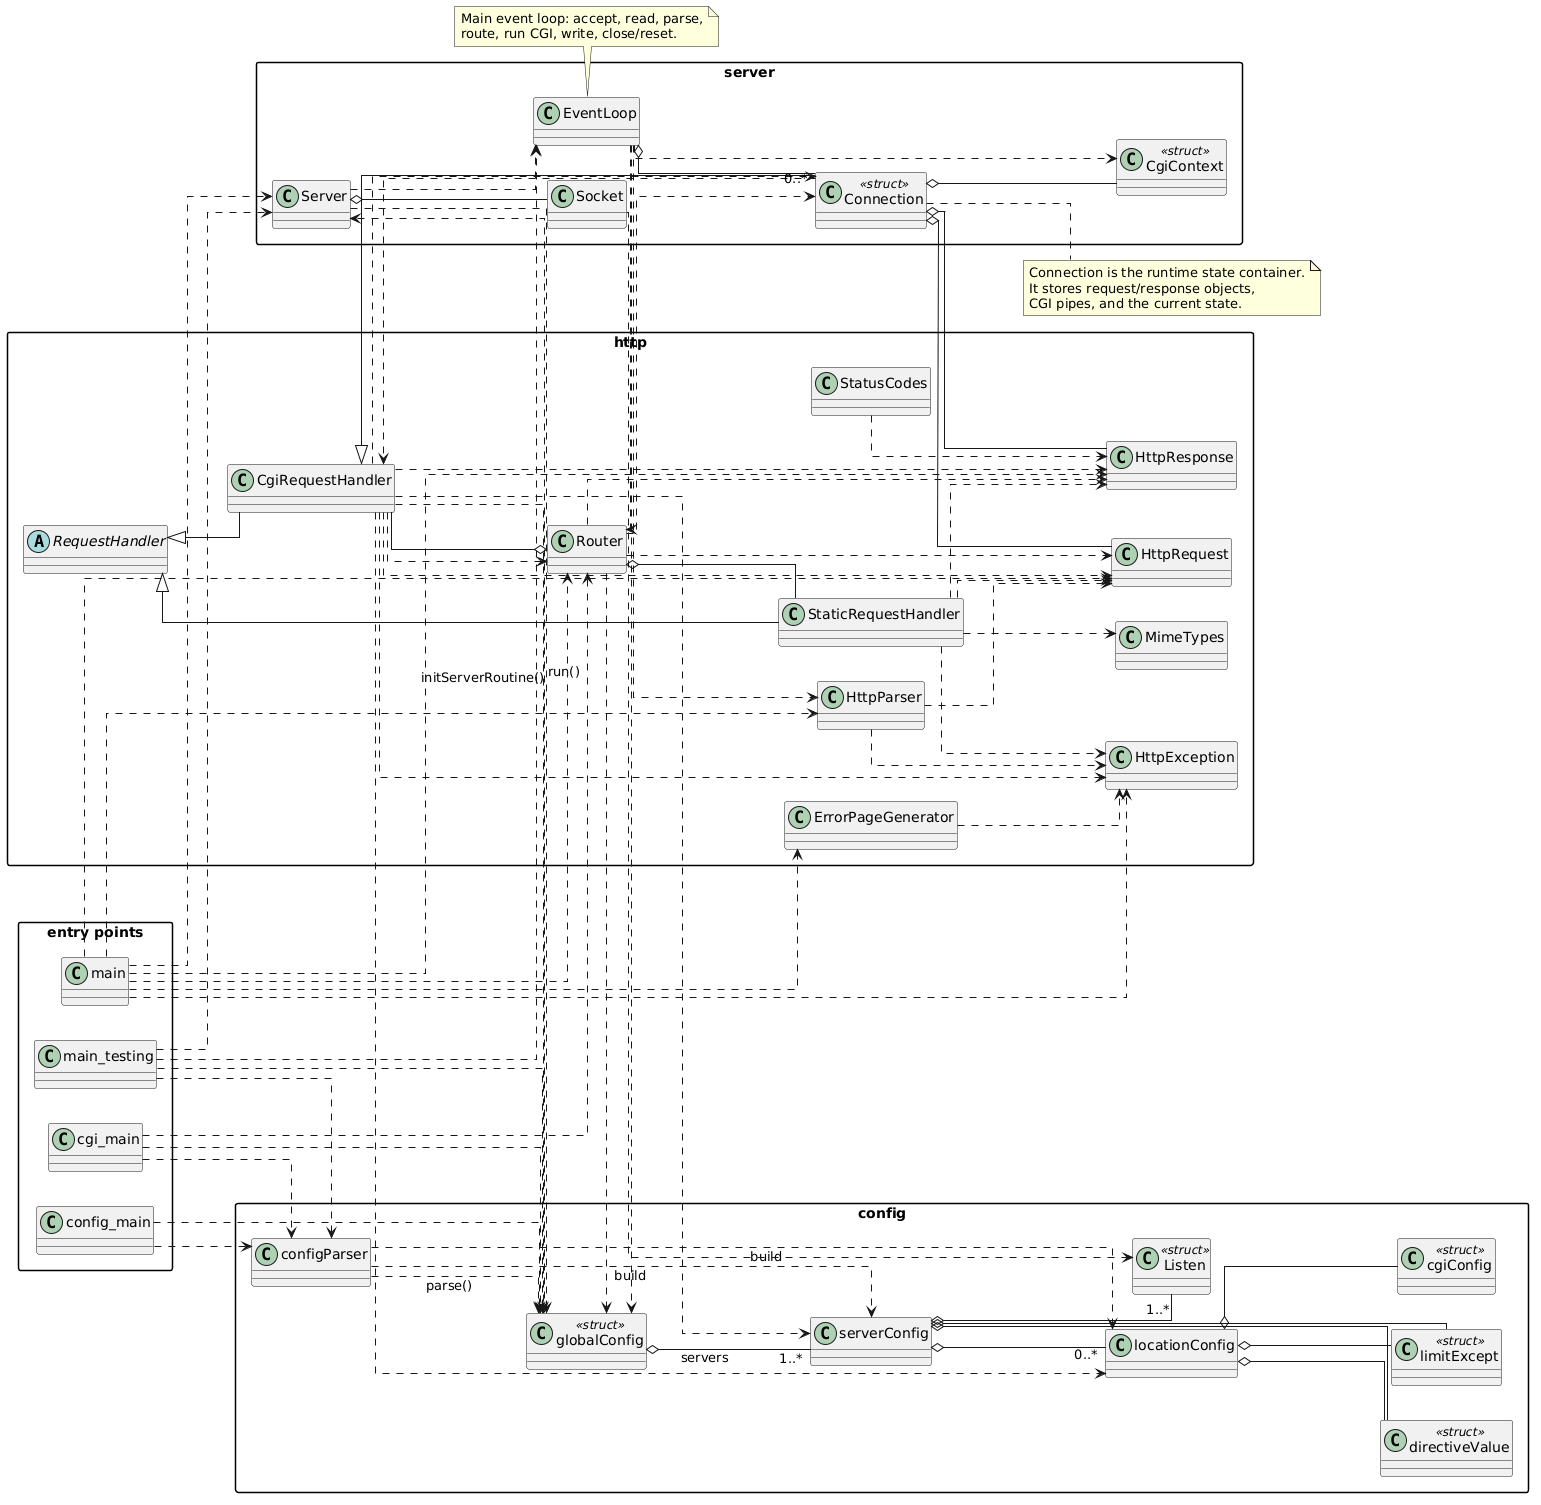

The diagram above was rendered by PlantUML. Its source (embedded in the PNG):
@startuml
left to right direction
skinparam classAttributeIconSize 0
skinparam packageStyle rectangle
skinparam linetype ortho

package "config" {
  class configParser
  class globalConfig <<struct>>
  class serverConfig
  class locationConfig
  class Listen <<struct>>
  class limitExcept <<struct>>
  class directiveValue <<struct>>
  class cgiConfig <<struct>>
}

package "http" {
  abstract class RequestHandler
  class StaticRequestHandler
  class CgiRequestHandler
  class Router
  class HttpParser
  class HttpRequest
  class HttpResponse
  class HttpException
  class ErrorPageGenerator
  class MimeTypes
  class StatusCodes
}

package "server" {
  class Socket
  class CgiContext <<struct>>
  class Connection <<struct>>
  class EventLoop
  class Server
}

package "entry points" {
  class main
  class main_testing
  class config_main
  class cgi_main
}

RequestHandler <|-- StaticRequestHandler
RequestHandler <|-- CgiRequestHandler
CgiRequestHandler <|-- Connection
'/ Inheritance? '/

configParser ..> globalConfig : parse()
configParser ..> serverConfig : build
configParser ..> locationConfig : build

globalConfig o-- "1..*" serverConfig : servers
globalConfig ..> Server : initServerRoutine()
serverConfig o-- "1..*" Listen
serverConfig o-- "0..*" locationConfig
serverConfig o-- limitExcept
serverConfig o-- directiveValue
locationConfig o-- limitExcept
locationConfig o-- directiveValue
locationConfig o-- cgiConfig

Server o-- Socket
Server ..> EventLoop
Server ..> globalConfig : run()
Socket ..> Listen

EventLoop o-- "0..*" Connection
EventLoop ..> Router
EventLoop ..> HttpParser
EventLoop ..> globalConfig
EventLoop ..> CgiContext

Connection o-- HttpRequest
Connection o-- HttpResponse
Connection o-- CgiContext
Connection ..> CgiRequestHandler

Router o-- StaticRequestHandler
Router o-- CgiRequestHandler
Router ..> Connection
Router ..> HttpRequest
Router ..> HttpResponse
Router ..> globalConfig

HttpParser ..> HttpRequest
HttpParser ..> HttpException

StaticRequestHandler ..> HttpRequest
StaticRequestHandler ..> HttpResponse
StaticRequestHandler ..> HttpException
StaticRequestHandler ..> MimeTypes

CgiRequestHandler ..> HttpRequest
CgiRequestHandler ..> HttpResponse
CgiRequestHandler ..> HttpException
CgiRequestHandler ..> globalConfig
CgiRequestHandler ..> serverConfig
CgiRequestHandler ..> locationConfig
CgiRequestHandler ..> Router
CgiRequestHandler ..> Connection

ErrorPageGenerator ..> HttpException
StatusCodes ..> HttpResponse

main ..> Server
main ..> Router
main ..> HttpParser
main ..> HttpRequest
main ..> HttpResponse
main ..> HttpException
main ..> ErrorPageGenerator
main_testing ..> configParser
main_testing ..> globalConfig
main_testing ..> EventLoop
main_testing ..> Server
config_main ..> configParser
config_main ..> globalConfig
cgi_main ..> configParser
cgi_main ..> globalConfig
cgi_main ..> Router

note right of Connection
  Connection is the runtime state container.
  It stores request/response objects,
  CGI pipes, and the current state.
end note

note bottom of EventLoop
  Main event loop: accept, read, parse,
  route, run CGI, write, close/reset.
end note
@enduml